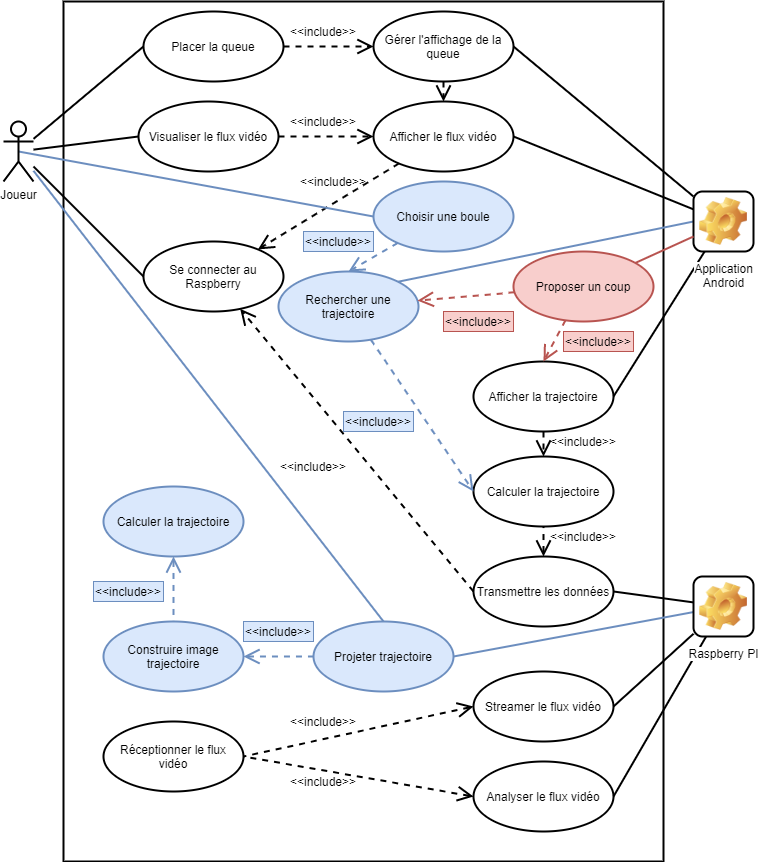

The diagram above was exported from draw.io. Its source (the exported page's mxGraphModel, read from the mxfile embedded in the PNG):
<mxGraphModel dx="1422" dy="751" grid="1" gridSize="10" guides="1" tooltips="1" connect="1" arrows="1" fold="1" page="1" pageScale="1" pageWidth="850" pageHeight="1100" math="0" shadow="0">
  <root>
    <mxCell id="0" />
    <mxCell id="1" parent="0" />
    <mxCell id="2" value="" style="rounded=0;whiteSpace=wrap;html=1;fillColor=none;strokeWidth=2;fontSize=12;" vertex="1" parent="1">
      <mxGeometry x="70" y="10" width="600" height="860" as="geometry" />
    </mxCell>
    <mxCell id="3" style="edgeStyle=none;rounded=0;orthogonalLoop=1;jettySize=auto;html=1;entryX=1;entryY=0.5;entryDx=0;entryDy=0;endArrow=none;endFill=0;strokeWidth=2;fontSize=12;" edge="1" source="7" target="30" parent="1">
      <mxGeometry relative="1" as="geometry" />
    </mxCell>
    <mxCell id="4" style="edgeStyle=none;rounded=0;orthogonalLoop=1;jettySize=auto;html=1;entryX=1;entryY=0.5;entryDx=0;entryDy=0;endArrow=none;endFill=0;strokeWidth=2;fontSize=12;" edge="1" source="7" target="33" parent="1">
      <mxGeometry relative="1" as="geometry" />
    </mxCell>
    <mxCell id="5" style="edgeStyle=none;rounded=0;orthogonalLoop=1;jettySize=auto;html=1;entryX=1;entryY=0.5;entryDx=0;entryDy=0;endArrow=none;endFill=0;strokeWidth=2;fontSize=12;" edge="1" source="7" target="36" parent="1">
      <mxGeometry relative="1" as="geometry" />
    </mxCell>
    <mxCell id="6" style="edgeStyle=none;rounded=0;orthogonalLoop=1;jettySize=auto;html=1;entryX=1;entryY=0.5;entryDx=0;entryDy=0;endArrow=none;endFill=0;endSize=12;strokeWidth=2;fillColor=#dae8fc;strokeColor=#6c8ebf;" edge="1" source="7" target="50" parent="1">
      <mxGeometry relative="1" as="geometry" />
    </mxCell>
    <mxCell id="7" value="Raspberry PI" style="icon;html=1;image=img/clipart/Gear_128x128.png;strokeWidth=2;fontSize=12;" vertex="1" parent="1">
      <mxGeometry x="700" y="585" width="60" height="60" as="geometry" />
    </mxCell>
    <mxCell id="8" style="edgeStyle=none;rounded=0;orthogonalLoop=1;jettySize=auto;html=1;entryX=1;entryY=0.5;entryDx=0;entryDy=0;endArrow=none;endFill=0;strokeWidth=2;fontSize=12;" edge="1" source="12" target="27" parent="1">
      <mxGeometry relative="1" as="geometry" />
    </mxCell>
    <mxCell id="9" style="edgeStyle=none;rounded=0;orthogonalLoop=1;jettySize=auto;html=1;entryX=1;entryY=0.5;entryDx=0;entryDy=0;endArrow=none;endFill=0;strokeWidth=2;fontSize=12;" edge="1" source="12" target="25" parent="1">
      <mxGeometry relative="1" as="geometry" />
    </mxCell>
    <mxCell id="10" style="edgeStyle=none;rounded=0;orthogonalLoop=1;jettySize=auto;html=1;entryX=1;entryY=0.5;entryDx=0;entryDy=0;endArrow=none;endFill=0;strokeWidth=2;fontSize=12;" edge="1" source="12" target="23" parent="1">
      <mxGeometry relative="1" as="geometry" />
    </mxCell>
    <mxCell id="11" style="edgeStyle=none;rounded=0;orthogonalLoop=1;jettySize=auto;html=1;entryX=1;entryY=0;entryDx=0;entryDy=0;startArrow=none;startFill=0;startSize=12;endArrow=none;endFill=0;endSize=12;strokeWidth=2;fillColor=#dae8fc;strokeColor=#6c8ebf;jumpStyle=none;jumpSize=6;exitX=0;exitY=0.5;exitDx=0;exitDy=0;" edge="1" source="12" target="48" parent="1">
      <mxGeometry relative="1" as="geometry" />
    </mxCell>
    <mxCell id="12" value="Application&lt;br style=&quot;font-size: 12px;&quot;&gt;Android" style="icon;html=1;image=img/clipart/Gear_128x128.png;strokeWidth=2;fontSize=12;" vertex="1" parent="1">
      <mxGeometry x="700" y="200" width="60" height="60" as="geometry" />
    </mxCell>
    <mxCell id="13" style="rounded=0;orthogonalLoop=1;jettySize=auto;html=1;entryX=0;entryY=0.5;entryDx=0;entryDy=0;endArrow=none;endFill=0;strokeWidth=2;fontSize=12;" edge="1" source="58" target="17" parent="1">
      <mxGeometry relative="1" as="geometry" />
    </mxCell>
    <mxCell id="14" style="edgeStyle=none;rounded=0;orthogonalLoop=1;jettySize=auto;html=1;entryX=0;entryY=0.5;entryDx=0;entryDy=0;endArrow=none;endFill=0;strokeWidth=2;fontSize=12;" edge="1" source="58" target="19" parent="1">
      <mxGeometry relative="1" as="geometry" />
    </mxCell>
    <mxCell id="15" style="edgeStyle=none;rounded=0;orthogonalLoop=1;jettySize=auto;html=1;entryX=0;entryY=0.5;entryDx=0;entryDy=0;endArrow=none;endFill=0;strokeWidth=2;fontSize=12;" edge="1" source="58" target="21" parent="1">
      <mxGeometry relative="1" as="geometry" />
    </mxCell>
    <mxCell id="16" style="edgeStyle=none;rounded=0;orthogonalLoop=1;jettySize=auto;html=1;entryX=0.5;entryY=0;entryDx=0;entryDy=0;startArrow=none;startFill=0;startSize=12;endArrow=none;endFill=0;endSize=12;strokeWidth=2;fillColor=#dae8fc;strokeColor=#6c8ebf;" edge="1" source="58" target="50" parent="1">
      <mxGeometry relative="1" as="geometry" />
    </mxCell>
    <mxCell id="17" value="Se connecter au Raspberry" style="ellipse;whiteSpace=wrap;html=1;strokeWidth=2;fillColor=none;fontSize=12;" vertex="1" parent="1">
      <mxGeometry x="150" y="250" width="140" height="70" as="geometry" />
    </mxCell>
    <mxCell id="18" style="edgeStyle=none;rounded=0;orthogonalLoop=1;jettySize=auto;html=1;entryX=0;entryY=0.5;entryDx=0;entryDy=0;endArrow=open;endFill=0;dashed=1;strokeWidth=2;endSize=12;fontSize=12;" edge="1" source="19" target="23" parent="1">
      <mxGeometry relative="1" as="geometry" />
    </mxCell>
    <mxCell id="19" value="Visualiser le flux vidéo" style="ellipse;whiteSpace=wrap;html=1;strokeWidth=2;fillColor=none;fontSize=12;" vertex="1" parent="1">
      <mxGeometry x="145" y="110" width="140" height="70" as="geometry" />
    </mxCell>
    <mxCell id="20" style="edgeStyle=none;rounded=0;orthogonalLoop=1;jettySize=auto;html=1;entryX=0;entryY=0.5;entryDx=0;entryDy=0;dashed=1;endArrow=open;endFill=0;strokeWidth=2;endSize=12;targetPerimeterSpacing=0;fontSize=12;" edge="1" source="21" target="27" parent="1">
      <mxGeometry relative="1" as="geometry" />
    </mxCell>
    <mxCell id="21" value="Placer la queue" style="ellipse;whiteSpace=wrap;html=1;strokeWidth=2;fillColor=none;fontSize=12;" vertex="1" parent="1">
      <mxGeometry x="150" y="20" width="140" height="70" as="geometry" />
    </mxCell>
    <mxCell id="22" style="edgeStyle=none;rounded=0;orthogonalLoop=1;jettySize=auto;html=1;dashed=1;endArrow=open;endFill=0;strokeWidth=2;endSize=12;fontSize=12;" edge="1" source="23" target="17" parent="1">
      <mxGeometry relative="1" as="geometry" />
    </mxCell>
    <mxCell id="23" value="Afficher le flux vidéo" style="ellipse;whiteSpace=wrap;html=1;strokeWidth=2;fillColor=none;fontSize=12;" vertex="1" parent="1">
      <mxGeometry x="380" y="110" width="140" height="70" as="geometry" />
    </mxCell>
    <mxCell id="24" style="edgeStyle=none;rounded=0;orthogonalLoop=1;jettySize=auto;html=1;entryX=0.5;entryY=0;entryDx=0;entryDy=0;dashed=1;endArrow=open;endFill=0;strokeWidth=2;endSize=12;fontSize=12;" edge="1" source="25" target="28" parent="1">
      <mxGeometry relative="1" as="geometry" />
    </mxCell>
    <mxCell id="25" value="Afficher la trajectoire" style="ellipse;whiteSpace=wrap;html=1;strokeWidth=2;fillColor=none;fontSize=12;" vertex="1" parent="1">
      <mxGeometry x="480" y="370" width="140" height="70" as="geometry" />
    </mxCell>
    <mxCell id="26" style="edgeStyle=none;rounded=0;orthogonalLoop=1;jettySize=auto;html=1;entryX=0.5;entryY=0;entryDx=0;entryDy=0;dashed=1;endArrow=open;endFill=0;strokeWidth=2;endSize=12;fontSize=12;" edge="1" source="27" target="23" parent="1">
      <mxGeometry relative="1" as="geometry" />
    </mxCell>
    <mxCell id="27" value="Gérer l'affichage de la queue" style="ellipse;whiteSpace=wrap;html=1;strokeWidth=2;fillColor=none;fontSize=12;" vertex="1" parent="1">
      <mxGeometry x="380" y="20" width="140" height="70" as="geometry" />
    </mxCell>
    <mxCell id="28" value="Calculer la trajectoire" style="ellipse;whiteSpace=wrap;html=1;strokeWidth=2;fillColor=none;fontSize=12;" vertex="1" parent="1">
      <mxGeometry x="480" y="465" width="140" height="70" as="geometry" />
    </mxCell>
    <mxCell id="29" style="edgeStyle=none;rounded=0;orthogonalLoop=1;jettySize=auto;html=1;entryX=1;entryY=0.5;entryDx=0;entryDy=0;endArrow=none;endFill=0;strokeWidth=2;dashed=1;exitX=0;exitY=0.5;exitDx=0;exitDy=0;startArrow=open;startFill=0;startSize=12;fontSize=12;" edge="1" source="30" target="34" parent="1">
      <mxGeometry relative="1" as="geometry" />
    </mxCell>
    <mxCell id="30" value="Analyser le flux vidéo" style="ellipse;whiteSpace=wrap;html=1;strokeWidth=2;fillColor=none;fontSize=12;" vertex="1" parent="1">
      <mxGeometry x="480" y="770" width="140" height="70" as="geometry" />
    </mxCell>
    <mxCell id="31" style="edgeStyle=none;rounded=0;orthogonalLoop=1;jettySize=auto;html=1;entryX=0.5;entryY=1;entryDx=0;entryDy=0;dashed=1;endArrow=none;endFill=0;strokeWidth=2;endSize=6;startArrow=open;startFill=0;startSize=12;fontSize=12;" edge="1" source="33" target="28" parent="1">
      <mxGeometry relative="1" as="geometry" />
    </mxCell>
    <mxCell id="32" style="edgeStyle=none;rounded=0;orthogonalLoop=1;jettySize=auto;html=1;dashed=1;endArrow=open;endFill=0;strokeWidth=2;exitX=0;exitY=0.5;exitDx=0;exitDy=0;startArrow=none;startFill=0;startSize=6;fontSize=12;endSize=12;" edge="1" source="33" target="17" parent="1">
      <mxGeometry relative="1" as="geometry" />
    </mxCell>
    <mxCell id="33" value="Transmettre les données" style="ellipse;whiteSpace=wrap;html=1;strokeWidth=2;fillColor=none;fontSize=12;" vertex="1" parent="1">
      <mxGeometry x="480" y="565" width="140" height="70" as="geometry" />
    </mxCell>
    <mxCell id="34" value="Réceptionner le flux vidéo" style="ellipse;whiteSpace=wrap;html=1;strokeWidth=2;fillColor=none;fontSize=12;" vertex="1" parent="1">
      <mxGeometry x="110" y="730" width="140" height="70" as="geometry" />
    </mxCell>
    <mxCell id="35" style="edgeStyle=none;rounded=0;orthogonalLoop=1;jettySize=auto;html=1;entryX=1;entryY=0.5;entryDx=0;entryDy=0;endArrow=none;endFill=0;strokeWidth=2;dashed=1;exitX=0;exitY=0.5;exitDx=0;exitDy=0;startArrow=open;startFill=0;startSize=12;fontSize=12;" edge="1" source="36" target="34" parent="1">
      <mxGeometry relative="1" as="geometry" />
    </mxCell>
    <mxCell id="36" value="Streamer le flux vidéo" style="ellipse;whiteSpace=wrap;html=1;strokeWidth=2;fillColor=none;fontSize=12;" vertex="1" parent="1">
      <mxGeometry x="480" y="680" width="140" height="70" as="geometry" />
    </mxCell>
    <mxCell id="37" value="&amp;lt;&amp;lt;include&amp;gt;&amp;gt;" style="text;html=1;strokeColor=none;fillColor=none;align=center;verticalAlign=middle;whiteSpace=wrap;rounded=0;fontSize=12;" vertex="1" parent="1">
      <mxGeometry x="310" y="30" width="40" height="20" as="geometry" />
    </mxCell>
    <mxCell id="38" value="&amp;lt;&amp;lt;include&amp;gt;&amp;gt;" style="text;html=1;strokeColor=none;fillColor=none;align=center;verticalAlign=middle;whiteSpace=wrap;rounded=0;fontSize=12;" vertex="1" parent="1">
      <mxGeometry x="310" y="120" width="40" height="20" as="geometry" />
    </mxCell>
    <mxCell id="39" value="&amp;lt;&amp;lt;include&amp;gt;&amp;gt;" style="text;html=1;strokeColor=none;fillColor=none;align=center;verticalAlign=middle;whiteSpace=wrap;rounded=0;fontSize=12;" vertex="1" parent="1">
      <mxGeometry x="320" y="180" width="40" height="20" as="geometry" />
    </mxCell>
    <mxCell id="40" value="&amp;lt;&amp;lt;include&amp;gt;&amp;gt;" style="text;html=1;strokeColor=none;fillColor=none;align=center;verticalAlign=middle;whiteSpace=wrap;rounded=0;fontSize=12;" vertex="1" parent="1">
      <mxGeometry x="570" y="440" width="40" height="20" as="geometry" />
    </mxCell>
    <mxCell id="41" value="&amp;lt;&amp;lt;include&amp;gt;&amp;gt;" style="text;html=1;strokeColor=none;fillColor=none;align=center;verticalAlign=middle;whiteSpace=wrap;rounded=0;fontSize=12;" vertex="1" parent="1">
      <mxGeometry x="570" y="535" width="40" height="20" as="geometry" />
    </mxCell>
    <mxCell id="42" value="&amp;lt;&amp;lt;include&amp;gt;&amp;gt;" style="text;html=1;strokeColor=none;fillColor=none;align=center;verticalAlign=middle;whiteSpace=wrap;rounded=0;fontSize=12;" vertex="1" parent="1">
      <mxGeometry x="300" y="465" width="40" height="20" as="geometry" />
    </mxCell>
    <mxCell id="43" value="&amp;lt;&amp;lt;include&amp;gt;&amp;gt;" style="text;html=1;strokeColor=none;fillColor=none;align=center;verticalAlign=middle;whiteSpace=wrap;rounded=0;fontSize=12;" vertex="1" parent="1">
      <mxGeometry x="310" y="720" width="40" height="20" as="geometry" />
    </mxCell>
    <mxCell id="44" value="&amp;lt;&amp;lt;include&amp;gt;&amp;gt;" style="text;html=1;strokeColor=none;fillColor=none;align=center;verticalAlign=middle;whiteSpace=wrap;rounded=0;fontSize=12;" vertex="1" parent="1">
      <mxGeometry x="310" y="780" width="40" height="20" as="geometry" />
    </mxCell>
    <mxCell id="45" style="edgeStyle=none;rounded=0;orthogonalLoop=1;jettySize=auto;html=1;entryX=0.5;entryY=0;entryDx=0;entryDy=0;endArrow=none;endFill=0;endSize=12;strokeWidth=2;dashed=1;fillColor=#dae8fc;strokeColor=#6c8ebf;startArrow=open;startFill=0;startSize=12;" edge="1" source="46" target="52" parent="1">
      <mxGeometry relative="1" as="geometry" />
    </mxCell>
    <mxCell id="46" value="Calculer la trajectoire" style="ellipse;whiteSpace=wrap;html=1;strokeWidth=2;fillColor=#dae8fc;fontSize=12;strokeColor=#6c8ebf;" vertex="1" parent="1">
      <mxGeometry x="110" y="495" width="140" height="70" as="geometry" />
    </mxCell>
    <mxCell id="47" style="edgeStyle=none;rounded=0;orthogonalLoop=1;jettySize=auto;html=1;entryX=0;entryY=0.5;entryDx=0;entryDy=0;endArrow=open;endFill=0;strokeWidth=2;fillColor=#dae8fc;strokeColor=#6c8ebf;dashed=1;endSize=12;" edge="1" source="48" target="28" parent="1">
      <mxGeometry relative="1" as="geometry" />
    </mxCell>
    <mxCell id="48" value="Rechercher une trajectoire" style="ellipse;whiteSpace=wrap;html=1;strokeWidth=2;fillColor=#dae8fc;fontSize=12;strokeColor=#6c8ebf;" vertex="1" parent="1">
      <mxGeometry x="285" y="280" width="140" height="70" as="geometry" />
    </mxCell>
    <mxCell id="49" value="&amp;lt;&amp;lt;include&amp;gt;&amp;gt;" style="text;html=1;strokeColor=#6c8ebf;fillColor=#dae8fc;align=center;verticalAlign=middle;whiteSpace=wrap;rounded=0;fontSize=12;" vertex="1" parent="1">
      <mxGeometry x="350" y="420" width="70" height="20" as="geometry" />
    </mxCell>
    <mxCell id="50" value="Projeter trajectoire" style="ellipse;whiteSpace=wrap;html=1;strokeWidth=2;fillColor=#dae8fc;fontSize=12;strokeColor=#6c8ebf;" vertex="1" parent="1">
      <mxGeometry x="320" y="630" width="140" height="70" as="geometry" />
    </mxCell>
    <mxCell id="51" style="edgeStyle=none;rounded=0;orthogonalLoop=1;jettySize=auto;html=1;entryX=0;entryY=0.5;entryDx=0;entryDy=0;dashed=1;startArrow=open;startFill=0;startSize=12;endArrow=none;endFill=0;endSize=12;strokeWidth=2;fillColor=#dae8fc;strokeColor=#6c8ebf;" edge="1" source="52" target="50" parent="1">
      <mxGeometry relative="1" as="geometry" />
    </mxCell>
    <mxCell id="52" value="Construire image trajectoire" style="ellipse;whiteSpace=wrap;html=1;strokeWidth=2;fillColor=#dae8fc;fontSize=12;strokeColor=#6c8ebf;" vertex="1" parent="1">
      <mxGeometry x="110" y="630" width="140" height="70" as="geometry" />
    </mxCell>
    <mxCell id="53" value="&amp;lt;&amp;lt;include&amp;gt;&amp;gt;" style="text;html=1;strokeColor=#6c8ebf;fillColor=#dae8fc;align=center;verticalAlign=middle;whiteSpace=wrap;rounded=0;fontSize=12;" vertex="1" parent="1">
      <mxGeometry x="250" y="630" width="70" height="20" as="geometry" />
    </mxCell>
    <mxCell id="54" value="&amp;lt;&amp;lt;include&amp;gt;&amp;gt;" style="text;html=1;strokeColor=#6c8ebf;fillColor=#dae8fc;align=center;verticalAlign=middle;whiteSpace=wrap;rounded=0;fontSize=12;" vertex="1" parent="1">
      <mxGeometry x="100" y="590" width="70" height="20" as="geometry" />
    </mxCell>
    <mxCell id="55" style="rounded=0;orthogonalLoop=1;jettySize=auto;html=1;entryX=0.5;entryY=0.5;entryDx=0;entryDy=0;entryPerimeter=0;strokeWidth=2;fillColor=#dae8fc;strokeColor=#6c8ebf;exitX=0;exitY=0.5;exitDx=0;exitDy=0;endArrow=none;endFill=0;" edge="1" source="57" target="58" parent="1">
      <mxGeometry relative="1" as="geometry" />
    </mxCell>
    <mxCell id="56" style="edgeStyle=none;rounded=0;orthogonalLoop=1;jettySize=auto;html=1;entryX=0.5;entryY=0;entryDx=0;entryDy=0;endArrow=open;endFill=0;strokeWidth=2;endSize=12;dashed=1;fillColor=#dae8fc;strokeColor=#6c8ebf;" edge="1" source="57" target="48" parent="1">
      <mxGeometry relative="1" as="geometry" />
    </mxCell>
    <mxCell id="57" value="Choisir une boule" style="ellipse;whiteSpace=wrap;html=1;strokeWidth=2;fillColor=#dae8fc;fontSize=12;strokeColor=#6c8ebf;" vertex="1" parent="1">
      <mxGeometry x="380" y="190" width="140" height="70" as="geometry" />
    </mxCell>
    <mxCell id="58" value="Joueur" style="shape=umlActor;verticalLabelPosition=bottom;labelBackgroundColor=#ffffff;verticalAlign=top;html=1;strokeWidth=2;fontSize=12;" vertex="1" parent="1">
      <mxGeometry x="10" y="130" width="30" height="60" as="geometry" />
    </mxCell>
    <mxCell id="59" value="&amp;lt;&amp;lt;include&amp;gt;&amp;gt;" style="text;html=1;strokeColor=#6c8ebf;fillColor=#dae8fc;align=center;verticalAlign=middle;whiteSpace=wrap;rounded=0;fontSize=12;" vertex="1" parent="1">
      <mxGeometry x="310" y="240" width="70" height="20" as="geometry" />
    </mxCell>
    <mxCell id="60" style="rounded=0;orthogonalLoop=1;jettySize=auto;html=1;entryX=0;entryY=0.75;entryDx=0;entryDy=0;endArrow=none;endFill=0;strokeWidth=2;fillColor=#f8cecc;strokeColor=#b85450;" edge="1" source="63" target="12" parent="1">
      <mxGeometry relative="1" as="geometry" />
    </mxCell>
    <mxCell id="61" style="edgeStyle=none;rounded=0;orthogonalLoop=1;jettySize=auto;html=1;entryX=0.5;entryY=0;entryDx=0;entryDy=0;endArrow=open;endFill=0;strokeWidth=2;endSize=12;dashed=1;fillColor=#f8cecc;strokeColor=#b85450;" edge="1" source="63" target="25" parent="1">
      <mxGeometry relative="1" as="geometry" />
    </mxCell>
    <mxCell id="62" style="edgeStyle=none;rounded=0;orthogonalLoop=1;jettySize=auto;html=1;endArrow=open;endFill=0;strokeWidth=2;endSize=12;dashed=1;fillColor=#f8cecc;strokeColor=#b85450;" edge="1" source="63" target="48" parent="1">
      <mxGeometry relative="1" as="geometry" />
    </mxCell>
    <mxCell id="63" value="Proposer un coup" style="ellipse;whiteSpace=wrap;html=1;strokeWidth=2;fillColor=#f8cecc;fontSize=12;strokeColor=#b85450;" vertex="1" parent="1">
      <mxGeometry x="520" y="260" width="140" height="70" as="geometry" />
    </mxCell>
    <mxCell id="64" value="&amp;lt;&amp;lt;include&amp;gt;&amp;gt;" style="text;html=1;strokeColor=#b85450;fillColor=#f8cecc;align=center;verticalAlign=middle;whiteSpace=wrap;rounded=0;fontSize=12;" vertex="1" parent="1">
      <mxGeometry x="570" y="340" width="70" height="20" as="geometry" />
    </mxCell>
    <mxCell id="65" value="&amp;lt;&amp;lt;include&amp;gt;&amp;gt;" style="text;html=1;strokeColor=#b85450;fillColor=#f8cecc;align=center;verticalAlign=middle;whiteSpace=wrap;rounded=0;fontSize=12;" vertex="1" parent="1">
      <mxGeometry x="450" y="320" width="70" height="20" as="geometry" />
    </mxCell>
  </root>
</mxGraphModel>